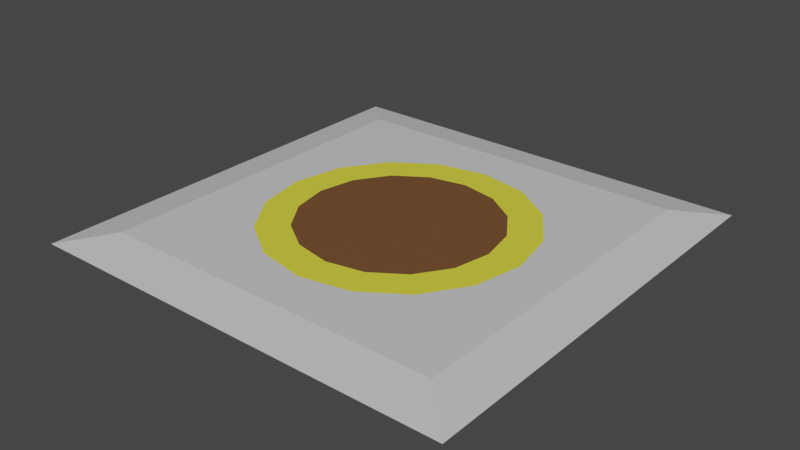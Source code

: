 # Source: Water_Dump.blend  (saved by Blender 3.6.11; exported with 4.5.12 LTS)
import bpy
from mathutils import Matrix  # noqa: F401  (used for matrix-valued properties, if any)

bpy.ops.wm.read_factory_settings(use_empty=True)
scene = bpy.context.scene
scene.name = 'Scene'

# ---- materials (node trees are filled in below, after node groups)
mat_surface = bpy.data.materials.new('Surface')
mat_surface.alpha_threshold = 0.0
mat_surface.use_transparent_shadow = False
mat_surface.roughness = 0.5
mat_surface.line_color = (0.0, 0.0, 0.0, 1.0)
mat_drain_hole = bpy.data.materials.new('Drain Hole')
mat_drain_hole.use_transparent_shadow = False
mat_ring = bpy.data.materials.new('Ring')
mat_ring.use_transparent_shadow = False

# ---- material node trees
mat_surface.use_nodes = True; mat_surface.node_tree.nodes.clear()
_N = mat_surface.node_tree.nodes; _L = mat_surface.node_tree.links
n0 = _N.new('ShaderNodeOutputMaterial'); n0.name = 'Material Output'; n0.location = (300, 300)
n1 = _N.new('ShaderNodeBsdfPrincipled'); n1.name = 'Principled BSDF'; n1.location = (10, 300)
n1.distribution = 'GGX'
n1.subsurface_method = 'RANDOM_WALK_SKIN'
n1.inputs[0].default_value = (0.6469, 0.6469, 0.6469, 1.0)
n1.inputs[3].default_value = 1.45
n1.inputs[27].default_value = (0.0, 0.0, 0.0, 1.0)
n1.inputs[28].default_value = 1.0
_L.new(n1.outputs[0], n0.inputs[0])
n0.is_active_output = True
mat_drain_hole.use_nodes = True; mat_drain_hole.node_tree.nodes.clear()
_N = mat_drain_hole.node_tree.nodes; _L = mat_drain_hole.node_tree.links
n0 = _N.new('ShaderNodeBsdfPrincipled'); n0.name = 'Principled BSDF'; n0.location = (10, 300)
n0.distribution = 'GGX'
n0.subsurface_method = 'RANDOM_WALK_SKIN'
n0.inputs[0].default_value = (0.1645, 0.07169, 0.02541, 1.0)
n0.inputs[3].default_value = 1.45
n0.inputs[27].default_value = (0.0, 0.0, 0.0, 1.0)
n0.inputs[28].default_value = 1.0
n1 = _N.new('ShaderNodeOutputMaterial'); n1.name = 'Material Output'; n1.location = (300, 300)
_L.new(n0.outputs[0], n1.inputs[0])
n1.is_active_output = True
mat_ring.use_nodes = True; mat_ring.node_tree.nodes.clear()
_N = mat_ring.node_tree.nodes; _L = mat_ring.node_tree.links
n0 = _N.new('ShaderNodeBsdfPrincipled'); n0.name = 'Principled BSDF'; n0.location = (10, 300)
n0.distribution = 'GGX'
n0.subsurface_method = 'RANDOM_WALK_SKIN'
n0.inputs[0].default_value = (0.8, 0.7578, 0.0515, 1.0)
n0.inputs[3].default_value = 1.45
n0.inputs[27].default_value = (0.0, 0.0, 0.0, 1.0)
n0.inputs[28].default_value = 1.0
n1 = _N.new('ShaderNodeOutputMaterial'); n1.name = 'Material Output'; n1.location = (300, 300)
_L.new(n0.outputs[0], n1.inputs[0])
n1.is_active_output = True

# ---- world
world_world = bpy.data.worlds.new('World'); scene.world = world_world
world_world.use_nodes = True; world_world.node_tree.nodes.clear()
_N = world_world.node_tree.nodes; _L = world_world.node_tree.links
n0 = _N.new('ShaderNodeOutputWorld'); n0.name = 'World Output'; n0.location = (300, 300)
n1 = _N.new('ShaderNodeBackground'); n1.name = 'Background'; n1.location = (10, 300)
n1.inputs[0].default_value = (0.05088, 0.05088, 0.05088, 1.0)
_L.new(n1.outputs[0], n0.inputs[0])
n0.is_active_output = True
world_world.color = (0.05088, 0.05088, 0.05088)
world_world.use_sun_shadow = False
world_world.sun_shadow_jitter_overblur = 0.0

# ---- meshes
me_plane = bpy.data.meshes.new('Plane')
me_plane.from_pydata([(-0.5, -0.0161, 0.4839), (-0.4, 0.003902, 0.3839), (-8.882e-16, 0.003902, 0.2839), (-0.1148, 0.003902, 0.2611), (-0.2772, 0.003902, 0.09871), (-0.3, 0.003902, -0.0161), (-0.2121, 0.003902, 0.196), (-0.4, 0.003902, -0.0161), (-0.5, -0.0161, -0.0161), (-8.882e-16, -0.0161, 0.4839), (-8.882e-16, 0.003902, 0.3839), (-0.4, 0.003902, 0.1839), (-0.2, 0.003902, 0.3839), (9.587e-10, 0.003902, -0.0161), (0.5, -0.0161, 0.4839), (0.4, 0.003902, 0.3839), (0.1148, 0.003902, 0.2611), (0.2772, 0.003902, 0.09871), (0.3, 0.003902, -0.0161), (0.2121, 0.003902, 0.196), (0.4, 0.003902, -0.0161), (0.5, -0.0161, -0.0161), (0.4, 0.003902, 0.1839), (0.2, 0.003902, 0.3839), (-0.5, -0.0161, -0.5161), (-0.4, 0.003902, -0.4161), (-8.882e-16, 0.003902, -0.3161), (-0.1148, 0.003902, -0.2933), (-0.2772, 0.003902, -0.1309), (-0.2121, 0.003902, -0.2282), (-8.882e-16, -0.0161, -0.5161), (-8.882e-16, 0.003902, -0.4161), (-0.4, 0.003902, -0.2161), (-0.2, 0.003902, -0.4161), (0.5, -0.0161, -0.5161), (0.4, 0.003902, -0.4161), (0.1148, 0.003902, -0.2933), (0.2772, 0.003902, -0.1309), (0.2121, 0.003902, -0.2282), (0.4, 0.003902, -0.2161), (0.2, 0.003902, -0.4161), (-0.225, 0.003902, -0.0161), (9.587e-10, 0.003902, 0.2089), (-0.1591, 0.003902, 0.143), (-0.0861, 0.003902, 0.1918), (-0.2079, 0.003902, 0.07001), (0.225, 0.003902, -0.0161), (0.1591, 0.003902, 0.143), (0.0861, 0.003902, 0.1918), (0.2079, 0.003902, 0.07001), (9.587e-10, 0.003902, -0.2411), (-0.1591, 0.003902, -0.1752), (-0.0861, 0.003902, -0.224), (-0.2079, 0.003902, -0.1022), (0.1591, 0.003902, -0.1752), (0.0861, 0.003902, -0.224), (0.2079, 0.003902, -0.1022)], [], [(10, 12, 1, 0, 9), (1, 11, 7, 8, 0), (6, 1, 12, 3), (5, 7, 11, 4), (43, 13, 45), (3, 12, 10, 2), (4, 11, 1, 6), (42, 13, 44), (41, 5, 4, 45), (44, 13, 43), (10, 9, 14, 15, 23), (15, 14, 21, 20, 22), (19, 16, 23, 15), (18, 17, 22, 20), (47, 49, 13), (16, 2, 10, 23), (17, 19, 15, 22), (42, 48, 13), (49, 17, 18, 46), (48, 47, 13), (31, 30, 24, 25, 33), (25, 24, 8, 7, 32), (29, 27, 33, 25), (5, 28, 32, 7), (51, 53, 13), (27, 26, 31, 33), (28, 29, 25, 32), (50, 52, 13), (53, 28, 5, 41), (52, 51, 13), (31, 40, 35, 34, 30), (35, 39, 20, 21, 34), (38, 35, 40, 36), (18, 20, 39, 37), (54, 13, 56), (36, 40, 31, 26), (37, 39, 35, 38), (50, 13, 55), (46, 18, 37, 56), (55, 13, 54), (36, 55, 54, 38), (13, 46, 56), (26, 50, 55, 36), (38, 54, 56, 37), (27, 29, 51, 52), (13, 53, 41), (26, 27, 52, 50), (29, 28, 53, 51), (16, 19, 47, 48), (13, 49, 46), (2, 16, 48, 42), (19, 17, 49, 47), (3, 44, 43, 6), (13, 41, 45), (2, 42, 44, 3), (6, 43, 45, 4)])
me_plane.polygons.foreach_set('material_index', [0, 0, 0, 0, 1, 0, 0, 1, 2, 1, 0, 0, 0, 0, 1, 0, 0, 1, 2, 1, 0, 0, 0, 0, 1, 0, 0, 1, 2, 1, 0, 0, 0, 0, 1, 0, 0, 1, 2, 1, 2, 1, 2, 2, 2, 1, 2, 2, 2, 1, 2, 2, 2, 1, 2, 2])
_uv = me_plane.uv_layers.new(name='UVMap')
_uv.uv.foreach_set('vector', [0.5, 0.1, 0.3, 0.1, 0.1, 0.1, 1.49e-07, 0.0, 0.5, 1.788e-07, 0.1, 0.1, 0.1, 0.3, 0.1, 0.5, 0.0, 0.5, 1.49e-07, 0.0, 0.2879, 0.2879, 0.1, 0.1, 0.3, 0.1, 0.3852, 0.2228, 0.2, 0.5, 0.1, 0.5, 0.1, 0.3, 0.2228, 0.3852, 0.7832, 0.9239, 0.5, 0.5, 0.9239, 0.7832, 0.3852, 0.2228, 0.3, 0.1, 0.5, 0.1, 0.5, 0.2, 0.2228, 0.3852, 0.1, 0.3, 0.1, 0.1, 0.2879, 0.2879, 0.4005, 1.0, 0.5, 0.5, 0.5995, 1.0, 0.1667, 0.4337, 4.377e-09, 0.4005, 0.07612, 0.2168, 0.2174, 0.3112, 0.5995, 1.0, 0.5, 0.5, 0.7832, 0.9239, 0.5, 0.1, 0.5, 1.788e-07, 1.0, 0.0, 0.9, 0.1, 0.7, 0.1, 0.9, 0.1, 1.0, 0.0, 1.0, 0.5, 0.9, 0.5, 0.9, 0.3, 0.7121, 0.2879, 0.6148, 0.2228, 0.7, 0.1, 0.9, 0.1, 0.8, 0.5, 0.7772, 0.3852, 0.9, 0.3, 0.9, 0.5, 0.07612, 0.7832, 7.377e-09, 0.5995, 0.5, 0.5, 0.6148, 0.2228, 0.5, 0.2, 0.5, 0.1, 0.7, 0.1, 0.7772, 0.3852, 0.7121, 0.2879, 0.9, 0.1, 0.9, 0.3, 0.4005, 1.0, 0.2168, 0.9239, 0.5, 0.5, 0.8333, 0.4337, 1.0, 0.4005, 1.0, 0.5995, 0.8333, 0.5663, 0.2168, 0.9239, 0.07612, 0.7832, 0.5, 0.5, 0.5, 0.9, 0.5, 1.0, 1.49e-07, 1.0, 0.1, 0.9, 0.3, 0.9, 0.1, 0.9, 1.49e-07, 1.0, 0.0, 0.5, 0.1, 0.5, 0.1, 0.7, 0.2879, 0.7121, 0.3852, 0.7772, 0.3, 0.9, 0.1, 0.9, 0.2, 0.5, 0.2228, 0.6148, 0.1, 0.7, 0.1, 0.5, 0.9239, 0.2168, 1.0, 0.4005, 0.5, 0.5, 0.3852, 0.7772, 0.5, 0.8, 0.5, 0.9, 0.3, 0.9, 0.2228, 0.6148, 0.2879, 0.7121, 0.1, 0.9, 0.1, 0.7, 0.5995, 1.093e-07, 0.7832, 0.07612, 0.5, 0.5, 0.1667, 0.5663, 2.698e-09, 0.5995, 4.377e-09, 0.4005, 0.1667, 0.4337, 0.7832, 0.07612, 0.9239, 0.2168, 0.5, 0.5, 0.5, 0.9, 0.7, 0.9, 0.9, 0.9, 1.0, 1.0, 0.5, 1.0, 0.9, 0.9, 0.9, 0.7, 0.9, 0.5, 1.0, 0.5, 1.0, 1.0, 0.7121, 0.7121, 0.9, 0.9, 0.7, 0.9, 0.6148, 0.7772, 0.8, 0.5, 0.9, 0.5, 0.9, 0.7, 0.7772, 0.6148, 0.2168, 0.07612, 0.5, 0.5, 0.07612, 0.2168, 0.6148, 0.7772, 0.7, 0.9, 0.5, 0.9, 0.5, 0.8, 0.7772, 0.6148, 0.9, 0.7, 0.9, 0.9, 0.7121, 0.7121, 0.5995, 1.093e-07, 0.5, 0.5, 0.4005, 4.571e-08, 0.8333, 0.5663, 1.0, 0.5995, 0.9239, 0.7832, 0.7826, 0.6888, 0.4005, 4.571e-08, 0.5, 0.5, 0.2168, 0.07612, 0.5995, 1.0, 0.5663, 0.8333, 0.6888, 0.7826, 0.7832, 0.9239, 0.5, 0.5, -2.328e-08, 0.4005, 0.07612, 0.2168, 0.4005, 1.0, 0.4337, 0.8333, 0.5663, 0.8333, 0.5995, 1.0, 0.7832, 0.9239, 0.6888, 0.7826, 0.7826, 0.6888, 0.9239, 0.7832, 0.2168, 0.9239, 0.07612, 0.7832, 0.2174, 0.6888, 0.3112, 0.7826, 0.5, 0.5, 1.0, 0.4005, 1.0, 0.5995, 0.4005, 1.0, 0.2168, 0.9239, 0.3112, 0.7826, 0.4337, 0.8333, 0.07612, 0.7832, 2.698e-09, 0.5995, 0.1667, 0.5663, 0.2174, 0.6888, 0.7832, 0.07612, 0.9239, 0.2168, 0.7826, 0.3112, 0.6888, 0.2174, 0.5, 0.5, 7.377e-09, 0.5995, -2.328e-08, 0.4005, 0.5995, -1.752e-08, 0.7832, 0.07612, 0.6888, 0.2174, 0.5663, 0.1667, 0.9239, 0.2168, 1.0, 0.4005, 0.8333, 0.4337, 0.7826, 0.3112, 0.4005, -5.679e-08, 0.4337, 0.1667, 0.3112, 0.2174, 0.2168, 0.07612, 0.5, 0.5, 1.0, 0.5995, 0.9239, 0.7832, 0.5995, -1.752e-08, 0.5663, 0.1667, 0.4337, 0.1667, 0.4005, -5.679e-08, 0.2168, 0.07612, 0.3112, 0.2174, 0.2174, 0.3112, 0.07612, 0.2168])
me_plane.materials.append(mat_surface)
me_plane.materials.append(mat_drain_hole)
me_plane.materials.append(mat_ring)
me_plane.update()

# ---- objects
ob_plane = bpy.data.objects.new('Plane', me_plane)

# ---- transforms, parenting, visibility, modifiers, constraints
ob_plane.location = (0.0, 0.0, 0.0)
ob_plane.rotation_euler = (1.571, -0.0, 0.0)

# ---- collection membership
scene.collection.objects.link(ob_plane)

# ---- scene / render settings (as saved in the file)
scene.frame_start = 1; scene.frame_end = 250; scene.frame_set(1)
scene.render.engine = 'BLENDER_EEVEE_NEXT'
scene.cycles.sampling_pattern = 'TABULATED_SOBOL'
scene.view_settings.view_transform = 'Filmic'
bpy.context.view_layer.update()

# ---- added for rendering (the .blend has no active camera and no usable light): camera, sun
cam_auto = bpy.data.cameras.new('AutoCamera')
cam_auto.lens = 50.0
cam_auto.sensor_width = 36.0
cam_auto.clip_end = 1000.0
ob_auto_camera = bpy.data.objects.new('AutoCamera', cam_auto)
scene.collection.objects.link(ob_auto_camera)
ob_auto_camera.location = (1.3086, -1.55422, 1.04078)
ob_auto_camera.rotation_euler = (1.09748, -7.21219e-08, 0.694738)
scene.camera = ob_auto_camera
light_auto_sun = bpy.data.lights.new('AutoSun', 'SUN')
light_auto_sun.energy = 3.0
light_auto_sun.angle = 0.0523599
ob_auto_sun = bpy.data.objects.new('AutoSun', light_auto_sun)
scene.collection.objects.link(ob_auto_sun)
ob_auto_sun.rotation_euler = (0.872665, 0.174533, 0.523599)
bpy.context.view_layer.update()
